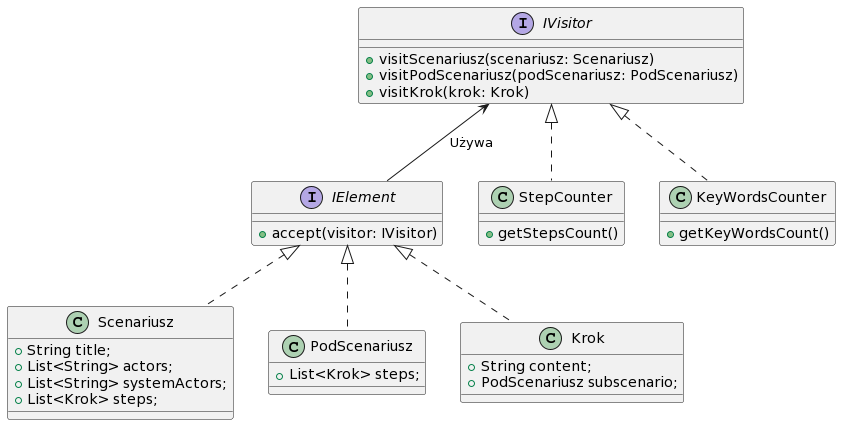

The diagram above was rendered by PlantUML. Its source (embedded in the PNG):
@startuml
interface "IElement" as IElement {
  + accept(visitor: IVisitor)
}

class "Scenariusz" implements IElement {
    + String title;
    + List<String> actors;
    + List<String> systemActors;
    + List<Krok> steps;
}

class "PodScenariusz" implements IElement {
    + List<Krok> steps;
}

class "Krok" implements IElement {
    + String content;
    + PodScenariusz subscenario;
}

interface "IVisitor" as IVisitor {
  + visitScenariusz(scenariusz: Scenariusz)
  + visitPodScenariusz(podScenariusz: PodScenariusz)
  + visitKrok(krok: Krok)
}

class StepCounter implements IVisitor {
    + getStepsCount()
}
class KeyWordsCounter implements IVisitor {
    + getKeyWordsCount()
}

IVisitor <-- IElement : "Używa"
@enduml